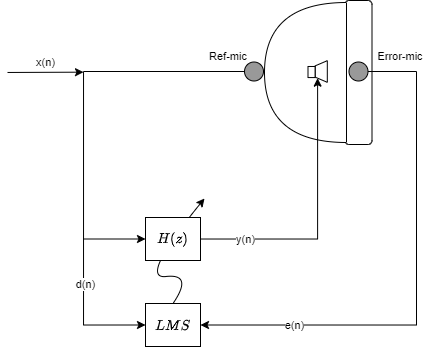

The diagram above was exported from draw.io. Its source (the exported page's mxGraphModel, read from the mxfile embedded in the PNG):
<mxGraphModel dx="1146" dy="526" grid="0" gridSize="10" guides="1" tooltips="1" connect="1" arrows="1" fold="1" page="1" pageScale="1" pageWidth="827" pageHeight="1169" math="1" shadow="0">
  <root>
    <mxCell id="0" />
    <mxCell id="1" parent="0" />
    <mxCell id="kYag4P4A_BLkgQeDSbea-1" value="" style="rounded=1;whiteSpace=wrap;html=1;rotation=90;" parent="1" vertex="1">
      <mxGeometry x="390" y="315.5" width="144" height="27" as="geometry" />
    </mxCell>
    <mxCell id="kYag4P4A_BLkgQeDSbea-3" value="" style="shape=or;whiteSpace=wrap;html=1;rotation=-180;" parent="1" vertex="1">
      <mxGeometry x="368" y="259" width="82" height="140" as="geometry" />
    </mxCell>
    <mxCell id="kYag4P4A_BLkgQeDSbea-38" style="edgeStyle=orthogonalEdgeStyle;rounded=0;orthogonalLoop=1;jettySize=auto;html=1;entryX=0;entryY=0.5;entryDx=0;entryDy=0;fontSize=6;" parent="1" source="kYag4P4A_BLkgQeDSbea-9" target="kYag4P4A_BLkgQeDSbea-14" edge="1">
      <mxGeometry relative="1" as="geometry">
        <mxPoint x="164.5" y="403" as="targetPoint" />
        <Array as="points">
          <mxPoint x="187" y="328" />
          <mxPoint x="187" y="582" />
        </Array>
      </mxGeometry>
    </mxCell>
    <mxCell id="6QAYcXZuS3A-G6SVqTZr-4" value="d(n)" style="edgeLabel;html=1;align=center;verticalAlign=middle;resizable=0;points=[];" vertex="1" connectable="0" parent="kYag4P4A_BLkgQeDSbea-38">
      <mxGeometry x="0.8039" y="1" relative="1" as="geometry">
        <mxPoint x="-14" y="-40" as="offset" />
      </mxGeometry>
    </mxCell>
    <mxCell id="kYag4P4A_BLkgQeDSbea-9" value="" style="ellipse;whiteSpace=wrap;html=1;aspect=fixed;fillColor=#999999;" parent="1" vertex="1">
      <mxGeometry x="348" y="318.5" width="19" height="19" as="geometry" />
    </mxCell>
    <mxCell id="kYag4P4A_BLkgQeDSbea-35" style="edgeStyle=orthogonalEdgeStyle;rounded=0;orthogonalLoop=1;jettySize=auto;html=1;entryX=1;entryY=0.5;entryDx=0;entryDy=0;fontSize=6;" parent="1" source="kYag4P4A_BLkgQeDSbea-10" target="kYag4P4A_BLkgQeDSbea-14" edge="1">
      <mxGeometry relative="1" as="geometry">
        <Array as="points">
          <mxPoint x="520" y="328" />
          <mxPoint x="520" y="582" />
        </Array>
      </mxGeometry>
    </mxCell>
    <mxCell id="6QAYcXZuS3A-G6SVqTZr-5" value="e(n)" style="edgeLabel;html=1;align=center;verticalAlign=middle;resizable=0;points=[];" vertex="1" connectable="0" parent="kYag4P4A_BLkgQeDSbea-35">
      <mxGeometry x="0.6339" y="1" relative="1" as="geometry">
        <mxPoint x="-1" y="-1" as="offset" />
      </mxGeometry>
    </mxCell>
    <mxCell id="kYag4P4A_BLkgQeDSbea-10" value="" style="ellipse;whiteSpace=wrap;html=1;aspect=fixed;fillColor=#999999;" parent="1" vertex="1">
      <mxGeometry x="452.5" y="318.5" width="19" height="19" as="geometry" />
    </mxCell>
    <mxCell id="kYag4P4A_BLkgQeDSbea-14" value="$$LMS$$" style="rounded=0;whiteSpace=wrap;html=1;fillColor=#FFFFFF;" parent="1" vertex="1">
      <mxGeometry x="249" y="560" width="55" height="43" as="geometry" />
    </mxCell>
    <mxCell id="kYag4P4A_BLkgQeDSbea-17" value="" style="curved=1;endArrow=classic;html=1;rounded=0;exitX=0.5;exitY=0;exitDx=0;exitDy=0;" parent="1" source="kYag4P4A_BLkgQeDSbea-14" edge="1">
      <mxGeometry width="50" height="50" relative="1" as="geometry">
        <mxPoint x="274" y="559" as="sourcePoint" />
        <mxPoint x="308" y="455" as="targetPoint" />
        <Array as="points">
          <mxPoint x="297" y="530" />
          <mxPoint x="242" y="536" />
        </Array>
      </mxGeometry>
    </mxCell>
    <mxCell id="MNXVNalHxn3SnrRAkTnf-2" style="edgeStyle=orthogonalEdgeStyle;rounded=0;orthogonalLoop=1;jettySize=auto;html=1;entryX=0;entryY=0;entryDx=0;entryDy=0;" parent="1" source="kYag4P4A_BLkgQeDSbea-15" target="kYag4P4A_BLkgQeDSbea-28" edge="1">
      <mxGeometry relative="1" as="geometry">
        <mxPoint x="421" y="384" as="targetPoint" />
        <Array as="points">
          <mxPoint x="421" y="496" />
        </Array>
      </mxGeometry>
    </mxCell>
    <mxCell id="6QAYcXZuS3A-G6SVqTZr-1" value="y(n)" style="edgeLabel;html=1;align=center;verticalAlign=middle;resizable=0;points=[];" vertex="1" connectable="0" parent="MNXVNalHxn3SnrRAkTnf-2">
      <mxGeometry x="-0.7191" y="-1" relative="1" as="geometry">
        <mxPoint x="5" y="-1" as="offset" />
      </mxGeometry>
    </mxCell>
    <mxCell id="MNXVNalHxn3SnrRAkTnf-3" style="edgeStyle=orthogonalEdgeStyle;rounded=0;orthogonalLoop=1;jettySize=auto;html=1;" parent="1" target="kYag4P4A_BLkgQeDSbea-15" edge="1">
      <mxGeometry relative="1" as="geometry">
        <mxPoint x="186.80001831054688" y="495.5" as="sourcePoint" />
      </mxGeometry>
    </mxCell>
    <mxCell id="kYag4P4A_BLkgQeDSbea-15" value="$$H(z)$$" style="rounded=0;whiteSpace=wrap;html=1;fillColor=#FFFFFF;" parent="1" vertex="1">
      <mxGeometry x="249" y="474" width="55" height="43" as="geometry" />
    </mxCell>
    <mxCell id="kYag4P4A_BLkgQeDSbea-26" value="" style="rounded=0;whiteSpace=wrap;html=1;fontSize=6;fillColor=#FFFFFF;rotation=-90;" parent="1" vertex="1">
      <mxGeometry x="409.57" y="324.92" width="11.09" height="7.22" as="geometry" />
    </mxCell>
    <mxCell id="kYag4P4A_BLkgQeDSbea-28" value="" style="shape=trapezoid;perimeter=trapezoidPerimeter;whiteSpace=wrap;html=1;fixedSize=1;fontSize=6;fillColor=#FFFFFF;direction=west;rotation=90;size=5.119969482421823;" parent="1" vertex="1">
      <mxGeometry x="414" y="322" width="21.62" height="12" as="geometry" />
    </mxCell>
    <mxCell id="kYag4P4A_BLkgQeDSbea-39" value="&lt;span style=&quot;font-size: 11px&quot;&gt;Ref-mic&lt;/span&gt;" style="text;html=1;strokeColor=none;fillColor=none;align=center;verticalAlign=middle;whiteSpace=wrap;rounded=0;fontSize=6;" parent="1" vertex="1">
      <mxGeometry x="302" y="298" width="60" height="30" as="geometry" />
    </mxCell>
    <mxCell id="kYag4P4A_BLkgQeDSbea-40" value="&lt;span style=&quot;font-size: 11px&quot;&gt;Error-mic&lt;/span&gt;" style="text;html=1;strokeColor=none;fillColor=none;align=center;verticalAlign=middle;whiteSpace=wrap;rounded=0;fontSize=6;" parent="1" vertex="1">
      <mxGeometry x="474" y="298" width="60" height="30" as="geometry" />
    </mxCell>
    <mxCell id="6QAYcXZuS3A-G6SVqTZr-8" value="" style="endArrow=classic;html=1;rounded=0;" edge="1" parent="1">
      <mxGeometry width="50" height="50" relative="1" as="geometry">
        <mxPoint x="111" y="328.97" as="sourcePoint" />
        <mxPoint x="187" y="328.66" as="targetPoint" />
      </mxGeometry>
    </mxCell>
    <mxCell id="6QAYcXZuS3A-G6SVqTZr-9" value="x(n)" style="edgeLabel;html=1;align=center;verticalAlign=middle;resizable=0;points=[];" vertex="1" connectable="0" parent="6QAYcXZuS3A-G6SVqTZr-8">
      <mxGeometry x="0.4399" y="-2" relative="1" as="geometry">
        <mxPoint x="-17" y="-12" as="offset" />
      </mxGeometry>
    </mxCell>
  </root>
</mxGraphModel>